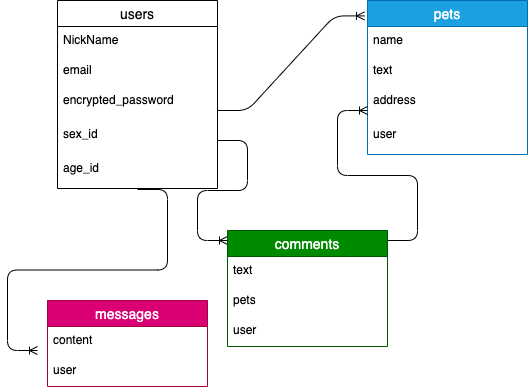

The diagram above was exported from draw.io. Its source (the exported page's mxGraphModel, read from the mxfile embedded in the PNG):
<mxGraphModel dx="728" dy="635" grid="1" gridSize="10" guides="1" tooltips="1" connect="1" arrows="1" fold="1" page="1" pageScale="1" pageWidth="827" pageHeight="1169" math="0" shadow="0">
  <root>
    <mxCell id="0" />
    <mxCell id="1" parent="0" />
    <mxCell id="2" value="users" style="swimlane;fontStyle=0;childLayout=stackLayout;horizontal=1;startSize=26;horizontalStack=0;resizeParent=1;resizeParentMax=0;resizeLast=0;collapsible=1;marginBottom=0;align=center;fontSize=14;" vertex="1" parent="1">
      <mxGeometry x="60" y="110" width="160" height="188" as="geometry" />
    </mxCell>
    <mxCell id="3" value="NickName" style="text;strokeColor=none;fillColor=none;spacingLeft=4;spacingRight=4;overflow=hidden;rotatable=0;points=[[0,0.5],[1,0.5]];portConstraint=eastwest;fontSize=12;" vertex="1" parent="2">
      <mxGeometry y="26" width="160" height="30" as="geometry" />
    </mxCell>
    <mxCell id="28" value="email" style="text;strokeColor=none;fillColor=none;spacingLeft=4;spacingRight=4;overflow=hidden;rotatable=0;points=[[0,0.5],[1,0.5]];portConstraint=eastwest;fontSize=12;" vertex="1" parent="2">
      <mxGeometry y="56" width="160" height="30" as="geometry" />
    </mxCell>
    <mxCell id="5" value="encrypted_password" style="text;strokeColor=none;fillColor=none;spacingLeft=4;spacingRight=4;overflow=hidden;rotatable=0;points=[[0,0.5],[1,0.5]];portConstraint=eastwest;fontSize=12;" vertex="1" parent="2">
      <mxGeometry y="86" width="160" height="34" as="geometry" />
    </mxCell>
    <mxCell id="33" value="" style="edgeStyle=entityRelationEdgeStyle;fontSize=12;html=1;endArrow=ERoneToMany;exitX=0.5;exitY=1.029;exitDx=0;exitDy=0;exitPerimeter=0;" edge="1" parent="2" source="7">
      <mxGeometry width="100" height="100" relative="1" as="geometry">
        <mxPoint y="188" as="sourcePoint" />
        <mxPoint x="-20" y="350" as="targetPoint" />
      </mxGeometry>
    </mxCell>
    <mxCell id="6" value="sex_id" style="text;strokeColor=none;fillColor=none;spacingLeft=4;spacingRight=4;overflow=hidden;rotatable=0;points=[[0,0.5],[1,0.5]];portConstraint=eastwest;fontSize=12;" vertex="1" parent="2">
      <mxGeometry y="120" width="160" height="34" as="geometry" />
    </mxCell>
    <mxCell id="7" value="age_id" style="text;strokeColor=none;fillColor=none;spacingLeft=4;spacingRight=4;overflow=hidden;rotatable=0;points=[[0,0.5],[1,0.5]];portConstraint=eastwest;fontSize=12;" vertex="1" parent="2">
      <mxGeometry y="154" width="160" height="34" as="geometry" />
    </mxCell>
    <mxCell id="11" value="" style="edgeStyle=entityRelationEdgeStyle;fontSize=12;html=1;endArrow=ERoneToMany;entryX=0;entryY=0;entryDx=0;entryDy=0;" edge="1" parent="1">
      <mxGeometry width="100" height="100" relative="1" as="geometry">
        <mxPoint x="220" y="250" as="sourcePoint" />
        <mxPoint x="230" y="350" as="targetPoint" />
      </mxGeometry>
    </mxCell>
    <mxCell id="14" value="pets" style="swimlane;fontStyle=0;childLayout=stackLayout;horizontal=1;startSize=26;horizontalStack=0;resizeParent=1;resizeParentMax=0;resizeLast=0;collapsible=1;marginBottom=0;align=center;fontSize=14;fillColor=#1ba1e2;strokeColor=#006EAF;fontColor=#ffffff;" vertex="1" parent="1">
      <mxGeometry x="370" y="110" width="160" height="154" as="geometry" />
    </mxCell>
    <mxCell id="15" value="name" style="text;strokeColor=none;fillColor=none;spacingLeft=4;spacingRight=4;overflow=hidden;rotatable=0;points=[[0,0.5],[1,0.5]];portConstraint=eastwest;fontSize=12;" vertex="1" parent="14">
      <mxGeometry y="26" width="160" height="30" as="geometry" />
    </mxCell>
    <mxCell id="16" value="text&#10;&#10;" style="text;strokeColor=none;fillColor=none;spacingLeft=4;spacingRight=4;overflow=hidden;rotatable=0;points=[[0,0.5],[1,0.5]];portConstraint=eastwest;fontSize=12;" vertex="1" parent="14">
      <mxGeometry y="56" width="160" height="30" as="geometry" />
    </mxCell>
    <mxCell id="17" value="address" style="text;strokeColor=none;fillColor=none;spacingLeft=4;spacingRight=4;overflow=hidden;rotatable=0;points=[[0,0.5],[1,0.5]];portConstraint=eastwest;fontSize=12;" vertex="1" parent="14">
      <mxGeometry y="86" width="160" height="34" as="geometry" />
    </mxCell>
    <mxCell id="25" value="user" style="text;strokeColor=none;fillColor=none;spacingLeft=4;spacingRight=4;overflow=hidden;rotatable=0;points=[[0,0.5],[1,0.5]];portConstraint=eastwest;fontSize=12;" vertex="1" parent="14">
      <mxGeometry y="120" width="160" height="34" as="geometry" />
    </mxCell>
    <mxCell id="18" value="comments" style="swimlane;fontStyle=0;childLayout=stackLayout;horizontal=1;startSize=26;horizontalStack=0;resizeParent=1;resizeParentMax=0;resizeLast=0;collapsible=1;marginBottom=0;align=center;fontSize=14;fillColor=#008a00;strokeColor=#005700;fontColor=#ffffff;" vertex="1" parent="1">
      <mxGeometry x="230" y="340" width="160" height="116" as="geometry" />
    </mxCell>
    <mxCell id="19" value="text" style="text;strokeColor=none;fillColor=none;spacingLeft=4;spacingRight=4;overflow=hidden;rotatable=0;points=[[0,0.5],[1,0.5]];portConstraint=eastwest;fontSize=12;" vertex="1" parent="18">
      <mxGeometry y="26" width="160" height="30" as="geometry" />
    </mxCell>
    <mxCell id="26" value="pets" style="text;strokeColor=none;fillColor=none;spacingLeft=4;spacingRight=4;overflow=hidden;rotatable=0;points=[[0,0.5],[1,0.5]];portConstraint=eastwest;fontSize=12;" vertex="1" parent="18">
      <mxGeometry y="56" width="160" height="30" as="geometry" />
    </mxCell>
    <mxCell id="27" value="user" style="text;strokeColor=none;fillColor=none;spacingLeft=4;spacingRight=4;overflow=hidden;rotatable=0;points=[[0,0.5],[1,0.5]];portConstraint=eastwest;fontSize=12;" vertex="1" parent="18">
      <mxGeometry y="86" width="160" height="30" as="geometry" />
    </mxCell>
    <mxCell id="22" value="" style="edgeStyle=entityRelationEdgeStyle;fontSize=12;html=1;endArrow=ERoneToMany;" edge="1" parent="1">
      <mxGeometry width="100" height="100" relative="1" as="geometry">
        <mxPoint x="390" y="350" as="sourcePoint" />
        <mxPoint x="370" y="220" as="targetPoint" />
      </mxGeometry>
    </mxCell>
    <mxCell id="23" value="" style="edgeStyle=entityRelationEdgeStyle;fontSize=12;html=1;endArrow=ERoneToMany;entryX=-0.019;entryY=0.1;entryDx=0;entryDy=0;entryPerimeter=0;" edge="1" parent="1" target="14">
      <mxGeometry width="100" height="100" relative="1" as="geometry">
        <mxPoint x="220" y="220" as="sourcePoint" />
        <mxPoint x="340" y="121" as="targetPoint" />
      </mxGeometry>
    </mxCell>
    <mxCell id="29" value="messages" style="swimlane;fontStyle=0;childLayout=stackLayout;horizontal=1;startSize=26;horizontalStack=0;resizeParent=1;resizeParentMax=0;resizeLast=0;collapsible=1;marginBottom=0;align=center;fontSize=14;fillColor=#d80073;strokeColor=#A50040;fontColor=#ffffff;" vertex="1" parent="1">
      <mxGeometry x="50" y="410" width="160" height="86" as="geometry" />
    </mxCell>
    <mxCell id="30" value="content" style="text;strokeColor=none;fillColor=none;spacingLeft=4;spacingRight=4;overflow=hidden;rotatable=0;points=[[0,0.5],[1,0.5]];portConstraint=eastwest;fontSize=12;" vertex="1" parent="29">
      <mxGeometry y="26" width="160" height="30" as="geometry" />
    </mxCell>
    <mxCell id="31" value="user" style="text;strokeColor=none;fillColor=none;spacingLeft=4;spacingRight=4;overflow=hidden;rotatable=0;points=[[0,0.5],[1,0.5]];portConstraint=eastwest;fontSize=12;" vertex="1" parent="29">
      <mxGeometry y="56" width="160" height="30" as="geometry" />
    </mxCell>
  </root>
</mxGraphModel>